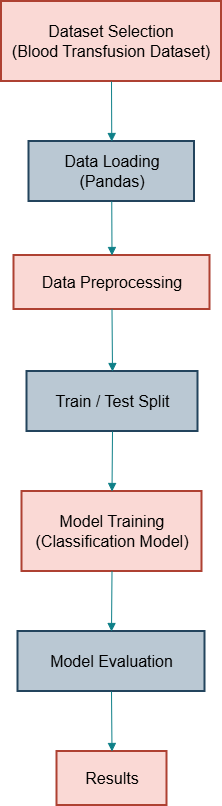

The diagram above was exported from draw.io. Its source (the exported page's mxGraphModel, read from the mxfile embedded in the PNG):
<mxGraphModel dx="458" dy="293" grid="1" gridSize="10" guides="1" tooltips="1" connect="1" arrows="1" fold="1" page="1" pageScale="1" pageWidth="827" pageHeight="1169" math="0" shadow="0">
  <root>
    <mxCell id="0" />
    <mxCell id="1" parent="0" />
    <mxCell id="2" parent="1" style="whiteSpace=wrap;strokeWidth=2;direction=east;fontSize=16;fillColor=#fad9d5;strokeColor=#ae4132;" value="Dataset Selection&#10;(Blood Transfusion Dataset)" vertex="1">
      <mxGeometry height="80" width="220" x="304" y="183" as="geometry" />
    </mxCell>
    <mxCell id="3" parent="1" style="whiteSpace=wrap;strokeWidth=2;fontSize=16;fillColor=#bac8d3;strokeColor=#23445d;" value="Data Loading&#10;(Pandas)" vertex="1">
      <mxGeometry height="60" width="165.5" x="331.5" y="323" as="geometry" />
    </mxCell>
    <mxCell id="4" parent="1" style="whiteSpace=wrap;strokeWidth=2;fontSize=16;fillColor=#fad9d5;strokeColor=#ae4132;" value="Data Preprocessing" vertex="1">
      <mxGeometry height="54" width="196" x="316.5" y="437" as="geometry" />
    </mxCell>
    <mxCell id="5" parent="1" style="whiteSpace=wrap;strokeWidth=2;fontSize=16;fillColor=#bac8d3;strokeColor=#23445d;" value="Train / Test Split" vertex="1">
      <mxGeometry height="60" width="171" x="329.5" y="553" as="geometry" />
    </mxCell>
    <mxCell id="6" parent="1" style="whiteSpace=wrap;strokeWidth=2;fontSize=16;fillColor=#fad9d5;strokeColor=#ae4132;" value="Model Training&#10;(Classification Model)" vertex="1">
      <mxGeometry height="80" width="180" x="324.5" y="673" as="geometry" />
    </mxCell>
    <mxCell id="7" parent="1" style="whiteSpace=wrap;strokeWidth=2;fontSize=16;fillColor=#bac8d3;strokeColor=#23445d;" value="Model Evaluation" vertex="1">
      <mxGeometry height="60" width="187" x="320.5" y="813" as="geometry" />
    </mxCell>
    <mxCell id="8" parent="1" style="whiteSpace=wrap;strokeWidth=2;fontSize=16;fillColor=#fad9d5;strokeColor=#ae4132;" value="Results" vertex="1">
      <mxGeometry height="54" width="110" x="359.5" y="933" as="geometry" />
    </mxCell>
    <mxCell id="9" edge="1" parent="1" source="2" style="curved=1;startArrow=none;endArrow=block;exitX=0.5;exitY=1;entryX=0.5;entryY=0;fillColor=#b0e3e6;strokeColor=#0e8088;" target="3" value="">
      <mxGeometry relative="1" as="geometry">
        <Array as="points" />
      </mxGeometry>
    </mxCell>
    <mxCell id="10" edge="1" parent="1" source="3" style="curved=1;startArrow=none;endArrow=block;exitX=0.5;exitY=1;entryX=0.5;entryY=0;fillColor=#b0e3e6;strokeColor=#0e8088;" target="4" value="">
      <mxGeometry relative="1" as="geometry">
        <Array as="points" />
      </mxGeometry>
    </mxCell>
    <mxCell id="11" edge="1" parent="1" source="4" style="curved=1;startArrow=none;endArrow=block;exitX=0.5;exitY=1;entryX=0.5;entryY=0;fillColor=#b0e3e6;strokeColor=#0e8088;" target="5" value="">
      <mxGeometry relative="1" as="geometry">
        <Array as="points" />
      </mxGeometry>
    </mxCell>
    <mxCell id="12" edge="1" parent="1" source="5" style="curved=1;startArrow=none;endArrow=block;exitX=0.5;exitY=1;entryX=0.5;entryY=0;fillColor=#b0e3e6;strokeColor=#0e8088;" target="6" value="">
      <mxGeometry relative="1" as="geometry">
        <Array as="points" />
      </mxGeometry>
    </mxCell>
    <mxCell id="13" edge="1" parent="1" source="6" style="curved=1;startArrow=none;endArrow=block;exitX=0.5;exitY=1;entryX=0.5;entryY=0;fillColor=#b0e3e6;strokeColor=#0e8088;" target="7" value="">
      <mxGeometry relative="1" as="geometry">
        <Array as="points" />
      </mxGeometry>
    </mxCell>
    <mxCell id="14" edge="1" parent="1" source="7" style="curved=1;startArrow=none;endArrow=block;exitX=0.5;exitY=1;entryX=0.5;entryY=0;fillColor=#b0e3e6;strokeColor=#0e8088;" target="8" value="">
      <mxGeometry relative="1" as="geometry">
        <Array as="points" />
      </mxGeometry>
    </mxCell>
  </root>
</mxGraphModel>